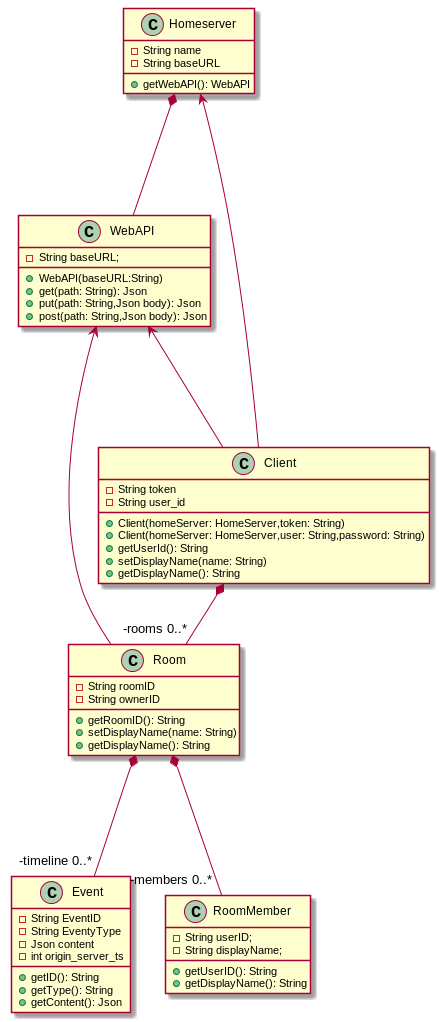

The diagram above was rendered by PlantUML. Its source (embedded in the PNG):
@startuml

class WebAPI {
    -String baseURL;
    +WebAPI(baseURL:String)
    +get(path: String): Json
    +put(path: String,Json body): Json
    +post(path: String,Json body): Json
}

Homeserver *--- WebAPI

class Homeserver{
    -String name
    -String baseURL
    +getWebAPI(): WebAPI 
}

WebAPI <--- Client
Homeserver <--- Client

class Client {
    -String token
    -String user_id
    +Client(homeServer: HomeServer,token: String)
    +Client(homeServer: HomeServer,user: String,password: String)
    +getUserId(): String
    +setDisplayName(name: String)
    +getDisplayName(): String
}

Client *-- "-rooms 0..*"Room
WebAPI <--- Room

class Room{
    -String roomID
    -String ownerID
    +getRoomID(): String
    +setDisplayName(name: String)
    +getDisplayName(): String
}

Room *--- "-timeline 0..*"Event

class Event{
    -String EventID
    -String EventyType
    -Json content
    -int origin_server_ts
    +getID(): String
    +getType(): String
    +getContent(): Json
}

Room *--- "-members 0..*" RoomMember 

class RoomMember{
    -String userID;
    -String displayName;
    +getUserID(): String
    +getDisplayName(): String
}
@enduml